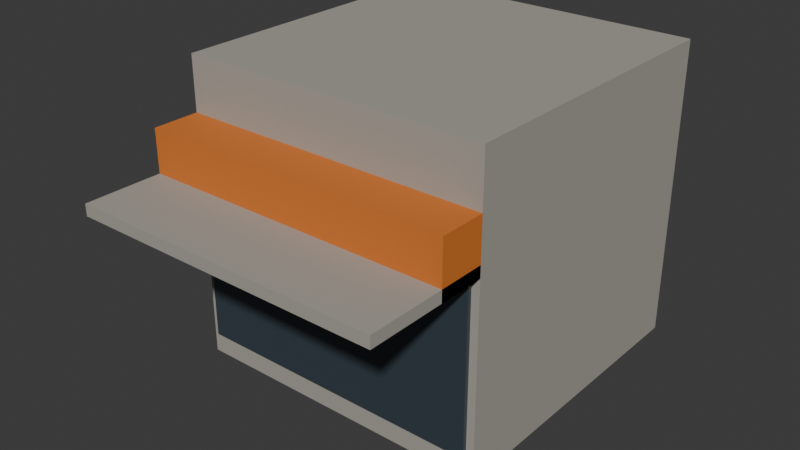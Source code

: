 # Source: open-front.blend  (saved by Blender 5.2.44; exported with 4.5.12 LTS)
import bpy
from mathutils import Matrix  # noqa: F401  (used for matrix-valued properties, if any)

bpy.ops.wm.read_factory_settings(use_empty=True)
scene = bpy.context.scene
scene.name = 'Scene'

# ---- collections
col_collection = bpy.data.collections.new('Collection'); scene.collection.children.link(col_collection)

# ---- materials (node trees are filled in below, after node groups)
mat_concrete = bpy.data.materials.new('concrete')
mat_concrete.diffuse_color = (0.3916, 0.3712, 0.3231, 1.0)
mat_glass = bpy.data.materials.new('glass')
mat_glass.diffuse_color = (0.04092, 0.05951, 0.07421, 1.0)
mat_fascia = bpy.data.materials.new('fascia')
mat_fascia.diffuse_color = (0.6939, 0.1845, 0.02416, 1.0)

# ---- material node trees
mat_concrete.use_nodes = True; mat_concrete.node_tree.nodes.clear()
_N = mat_concrete.node_tree.nodes; _L = mat_concrete.node_tree.links
n0 = _N.new('ShaderNodeBsdfPrincipled'); n0.name = 'Principled BSDF'; n0.location = (-200, 100)
n0.inputs[0].default_value = (0.3916, 0.3712, 0.3231, 1.0)
n0.inputs[2].default_value = 0.85
n0.inputs[10].default_value = 0.005
n1 = _N.new('ShaderNodeOutputMaterial'); n1.name = 'Material Output'; n1.location = (200, 100)
_L.new(n0.outputs[0], n1.inputs[0])
n1.is_active_output = True
mat_glass.use_nodes = True; mat_glass.node_tree.nodes.clear()
_N = mat_glass.node_tree.nodes; _L = mat_glass.node_tree.links
n0 = _N.new('ShaderNodeBsdfPrincipled'); n0.name = 'Principled BSDF'; n0.location = (-200, 100)
n0.inputs[0].default_value = (0.04092, 0.05951, 0.07421, 1.0)
n0.inputs[2].default_value = 0.25
n0.inputs[10].default_value = 0.005
n1 = _N.new('ShaderNodeOutputMaterial'); n1.name = 'Material Output'; n1.location = (200, 100)
_L.new(n0.outputs[0], n1.inputs[0])
n1.is_active_output = True
mat_fascia.use_nodes = True; mat_fascia.node_tree.nodes.clear()
_N = mat_fascia.node_tree.nodes; _L = mat_fascia.node_tree.links
n0 = _N.new('ShaderNodeBsdfPrincipled'); n0.name = 'Principled BSDF'; n0.location = (-200, 100)
n0.inputs[0].default_value = (0.6939, 0.1845, 0.02416, 1.0)
n0.inputs[2].default_value = 0.85
n0.inputs[10].default_value = 0.005
n1 = _N.new('ShaderNodeOutputMaterial'); n1.name = 'Material Output'; n1.location = (200, 100)
_L.new(n0.outputs[0], n1.inputs[0])
n1.is_active_output = True

# ---- world
world_world = bpy.data.worlds.new('World'); scene.world = world_world
world_world.use_nodes = True; world_world.node_tree.nodes.clear()
_N = world_world.node_tree.nodes; _L = world_world.node_tree.links
n0 = _N.new('ShaderNodeOutputWorld'); n0.name = 'World Output'; n0.location = (200, 100)
n1 = _N.new('ShaderNodeBackground'); n1.name = 'Background'; n1.location = (-200, 100)
n1.inputs[0].default_value = (0.05088, 0.05088, 0.05088, 1.0)
_L.new(n1.outputs[0], n0.inputs[0])
n0.is_active_output = True
world_world.color = (0.05088, 0.05088, 0.05088)
world_world.sun_shadow_jitter_overblur = 0.0

# ---- meshes
me_mass = bpy.data.meshes.new('mass')
me_mass.from_pydata([(-2.0, -2.0, 0.0), (2.0, -2.0, 0.0), (2.0, 2.0, 0.0), (-2.0, 2.0, 0.0), (-2.0, -2.0, 3.5), (2.0, -2.0, 3.5), (2.0, 2.0, 3.5), (-2.0, 2.0, 3.5), (-2.0, -2.0, 3.5), (2.0, -2.0, 3.5), (2.0, 2.0, 3.5), (-2.0, 2.0, 3.5), (-2.0, -2.0, 3.9), (2.0, -2.0, 3.9), (2.0, 2.0, 3.9), (-2.0, 2.0, 3.9), (-1.9, -2.05, 0.3), (1.9, -2.05, 0.3), (1.9, -2.0, 0.3), (-1.9, -2.0, 0.3), (-1.9, -2.05, 2.5), (1.9, -2.05, 2.5), (1.9, -2.0, 2.5), (-1.9, -2.0, 2.5), (-2.0, -2.6, 2.5), (2.0, -2.6, 2.5), (2.0, -2.0, 2.5), (-2.0, -2.0, 2.5), (-2.0, -2.6, 3.2), (2.0, -2.6, 3.2), (2.0, -2.0, 3.2), (-2.0, -2.0, 3.2), (-2.0, -3.6, 2.5), (2.0, -3.6, 2.5), (2.0, -2.0, 2.5), (-2.0, -2.0, 2.5), (-2.0, -3.6, 2.65), (2.0, -3.6, 2.65), (2.0, -2.0, 2.65), (-2.0, -2.0, 2.65)], [], [(0, 3, 2, 1), (4, 5, 6, 7), (0, 1, 5, 4), (1, 2, 6, 5), (2, 3, 7, 6), (3, 0, 4, 7), (8, 11, 10, 9), (12, 13, 14, 15), (8, 9, 13, 12), (9, 10, 14, 13), (10, 11, 15, 14), (11, 8, 12, 15), (16, 19, 18, 17), (20, 21, 22, 23), (16, 17, 21, 20), (17, 18, 22, 21), (18, 19, 23, 22), (19, 16, 20, 23), (24, 27, 26, 25), (28, 29, 30, 31), (24, 25, 29, 28), (25, 26, 30, 29), (26, 27, 31, 30), (27, 24, 28, 31), (32, 35, 34, 33), (36, 37, 38, 39), (32, 33, 37, 36), (33, 34, 38, 37), (34, 35, 39, 38), (35, 32, 36, 39)])
me_mass.polygons.foreach_set('material_index', [0, 0, 0, 0, 0, 0, 0, 0, 0, 0, 0, 0, 1, 1, 1, 1, 1, 1, 2, 2, 2, 2, 2, 2, 0, 0, 0, 0, 0, 0])
me_mass.materials.append(mat_concrete)
me_mass.materials.append(mat_glass)
me_mass.materials.append(mat_fascia)
me_mass.update()

# ---- objects
ob_open_front = bpy.data.objects.new('open-front', me_mass)

# ---- transforms, parenting, visibility, modifiers, constraints
ob_open_front.location = (0.0, 0.0, 0.0)

# ---- collection membership
col_collection.objects.link(ob_open_front)

# ---- scene / render settings (as saved in the file)
scene.frame_start = 1; scene.frame_end = 250; scene.frame_set(1)
scene.render.engine = 'BLENDER_EEVEE_NEXT'
scene.render.bake_bias = 0.0
scene.render.bake_samples = 0
scene.render.compositor_device = 'GPU'
scene.eevee.use_volume_custom_range = False
scene.eevee.fast_gi_thickness_near = 0.1
scene.eevee.fast_gi_thickness_far = 0.0
scene.eevee.ray_tracing_options.screen_trace_thickness = 0.1
bpy.context.view_layer.update()

# ---- added for rendering (the .blend has no active camera and no usable light): camera, sun
cam_auto = bpy.data.cameras.new('AutoCamera')
cam_auto.lens = 50.0
cam_auto.sensor_width = 36.0
cam_auto.clip_end = 1000.0
ob_auto_camera = bpy.data.objects.new('AutoCamera', cam_auto)
scene.collection.objects.link(ob_auto_camera)
ob_auto_camera.location = (7.31864, -9.58237, 7.80491)
ob_auto_camera.rotation_euler = (1.09748, -7.21219e-08, 0.694738)
scene.camera = ob_auto_camera
light_auto_sun = bpy.data.lights.new('AutoSun', 'SUN')
light_auto_sun.energy = 3.0
light_auto_sun.angle = 0.0523599
ob_auto_sun = bpy.data.objects.new('AutoSun', light_auto_sun)
scene.collection.objects.link(ob_auto_sun)
ob_auto_sun.rotation_euler = (0.872665, 0.174533, 0.523599)
bpy.context.view_layer.update()
